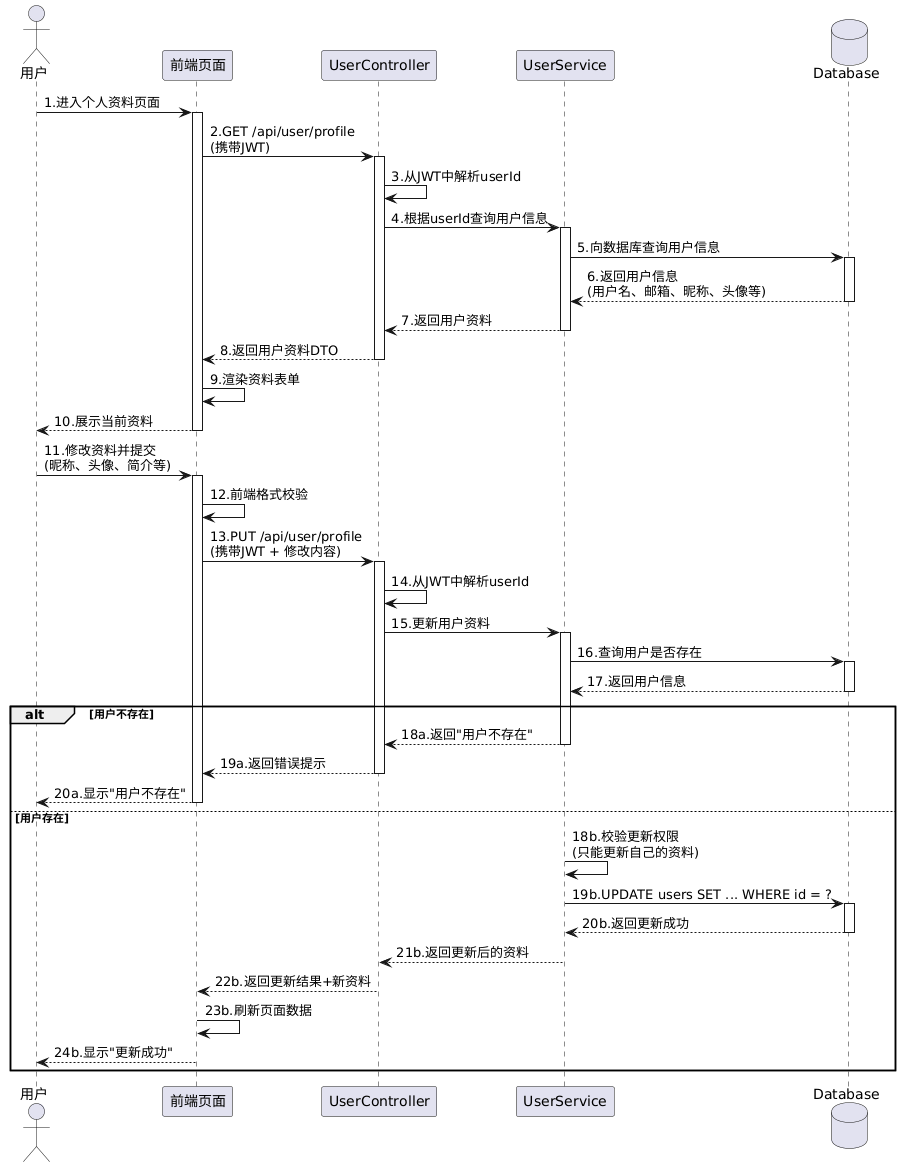

The diagram above was rendered by PlantUML. Its source (embedded in the PNG):
@startuml
actor 用户
participant 前端页面
participant UserController
participant UserService
database Database



用户 -> 前端页面: 1.进入个人资料页面
activate 前端页面

前端页面 -> UserController: 2.GET /api/user/profile\n(携带JWT)
activate UserController

UserController -> UserController: 3.从JWT中解析userId

UserController -> UserService: 4.根据userId查询用户信息
activate UserService

UserService -> Database: 5.向数据库查询用户信息
activate Database
Database --> UserService: 6.返回用户信息\n(用户名、邮箱、昵称、头像等)
deactivate Database

UserService --> UserController: 7.返回用户资料
deactivate UserService

UserController --> 前端页面: 8.返回用户资料DTO
deactivate UserController

前端页面 -> 前端页面: 9.渲染资料表单
前端页面 --> 用户: 10.展示当前资料
deactivate 前端页面

用户 -> 前端页面: 11.修改资料并提交\n(昵称、头像、简介等)
activate 前端页面

前端页面 -> 前端页面: 12.前端格式校验

前端页面 -> UserController: 13.PUT /api/user/profile\n(携带JWT + 修改内容)
activate UserController

UserController -> UserController: 14.从JWT中解析userId

UserController -> UserService: 15.更新用户资料
activate UserService

UserService -> Database: 16.查询用户是否存在
activate Database
Database --> UserService: 17.返回用户信息
deactivate Database

alt 用户不存在
    UserService --> UserController: 18a.返回"用户不存在"
    deactivate UserService
    UserController --> 前端页面: 19a.返回错误提示
    deactivate UserController
    前端页面 --> 用户: 20a.显示"用户不存在"
    deactivate 前端页面
else 用户存在
    UserService -> UserService: 18b.校验更新权限\n(只能更新自己的资料)
    UserService -> Database: 19b.UPDATE users SET ... WHERE id = ?
    activate Database
    Database --> UserService: 20b.返回更新成功
    deactivate Database
    
    UserService --> UserController: 21b.返回更新后的资料
    deactivate UserService
    
    UserController --> 前端页面: 22b.返回更新结果+新资料
    deactivate UserController
    
    前端页面 -> 前端页面: 23b.刷新页面数据
    前端页面 --> 用户: 24b.显示"更新成功"
    deactivate 前端页面
end
@enduml